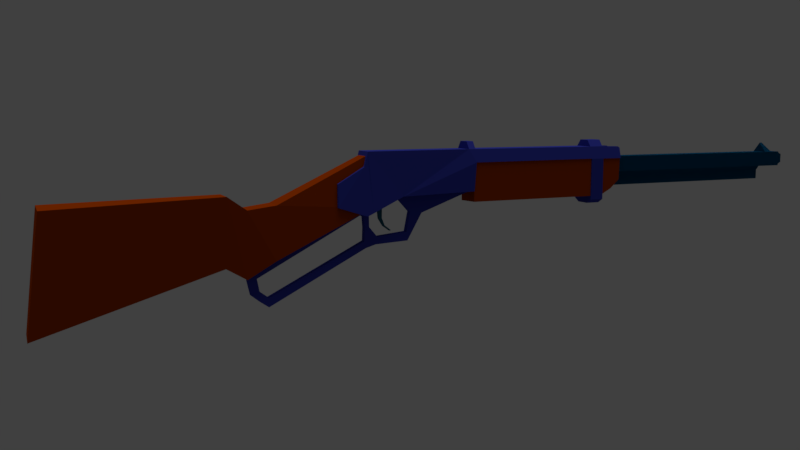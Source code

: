 # Source: bb-rifle.blend  (saved by Blender 2.77.0; exported with 4.5.12 LTS)
import bpy
from mathutils import Matrix  # noqa: F401  (used for matrix-valued properties, if any)

bpy.ops.wm.read_factory_settings(use_empty=True)
scene = bpy.context.scene
scene.name = 'Scene'

# ---- collections
col_collection_1 = bpy.data.collections.new('Collection 1'); scene.collection.children.link(col_collection_1)

# ---- materials (node trees are filled in below, after node groups)
mat_rifle_butt_000 = bpy.data.materials.new('rifle-butt.000')
mat_rifle_butt_000.alpha_threshold = 0.0
mat_rifle_butt_000.use_transparent_shadow = False
mat_rifle_butt_000.diffuse_color = (0.3424, 0.04058, 0.0, 1.0)
mat_rifle_butt_000.roughness = 0.5
mat_rifle_trigger_000 = bpy.data.materials.new('rifle-trigger.000')
mat_rifle_trigger_000.alpha_threshold = 0.0
mat_rifle_trigger_000.use_transparent_shadow = False
mat_rifle_trigger_000.diffuse_color = (0.0356, 0.04519, 0.3663, 1.0)
mat_rifle_trigger_000.roughness = 0.5
mat_grip_000 = bpy.data.materials.new('grip.000')
mat_grip_000.alpha_threshold = 0.0
mat_grip_000.use_transparent_shadow = False
mat_grip_000.diffuse_color = (0.3419, 0.04092, 0.0, 1.0)
mat_grip_000.roughness = 0.5
mat_rifle_barrel_000 = bpy.data.materials.new('rifle-barrel.000')
mat_rifle_barrel_000.alpha_threshold = 0.0
mat_rifle_barrel_000.use_transparent_shadow = False
mat_rifle_barrel_000.diffuse_color = (0.03606, 0.04536, 0.3672, 1.0)
mat_rifle_barrel_000.roughness = 0.5
mat_barrel_000 = bpy.data.materials.new('barrel.000')
mat_barrel_000.alpha_threshold = 0.0
mat_barrel_000.use_transparent_shadow = False
mat_barrel_000.diffuse_color = (0.00192, 0.1065, 0.2462, 1.0)
mat_barrel_000.roughness = 0.5
mat_trigger_001 = bpy.data.materials.new('trigger.001')
mat_trigger_001.alpha_threshold = 0.0
mat_trigger_001.use_transparent_shadow = False
mat_trigger_001.diffuse_color = (0.005507, 0.1036, 0.1626, 1.0)
mat_trigger_001.roughness = 0.5

# ---- material node trees

# ---- world
world_world = bpy.data.worlds.new('World'); scene.world = world_world
world_world.color = (0.05088, 0.05088, 0.05088)
world_world.use_sun_shadow = False
world_world.sun_shadow_jitter_overblur = 0.0
world_world.cycles.sampling_method = 'MANUAL'

# ---- cameras
cam_camera = bpy.data.cameras.new('Camera')
cam_camera.clip_end = 100.0
cam_camera.lens = 35.0
cam_camera.sensor_width = 32.0
cam_camera.sensor_height = 18.0
cam_camera.ortho_scale = 7.314
cam_camera.dof.focus_distance = 0.0
cam_camera.dof.aperture_fstop = 128.0

# ---- lights
light_hemi = bpy.data.lights.new('Hemi', 'SUN')
light_hemi.transmission_factor = 0.0
light_hemi.angle = 0.761
light_hemi.energy = 1.0
light_hemi.shadow_buffer_clip_start = 0.5
light_hemi.shadow_soft_size = 0.4
light_hemi.shadow_cascade_max_distance = 1000.0

# ---- meshes
me_rifle_butt_000 = bpy.data.meshes.new('rifle_butt.000')
me_rifle_butt_000.from_pydata([(-0.05434, 0.9662, 0.2315), (-0.05226, 1.076, 0.1687), (-0.02526, 1.764, 0.4905), (-0.03149, 1.228, 0.2548), (-0.01061, 0.01427, -0.0181), (-0.1457, 0.9662, 0.2315), (-0.1477, 1.076, 0.1687), (-0.1747, 1.764, 0.4905), (-0.1685, 1.228, 0.2548), (-0.1894, 0.01427, -0.0181), (-0.0333, 0.9768, 0.5835), (-0.03496, 1.08, 0.5127), (-0.05095, 1.746, 0.7578), (-0.03149, 1.235, 0.5299), (0.0266, 0.09116, 0.5685), (-0.1667, 0.9768, 0.5835), (-0.165, 1.08, 0.5127), (-0.1491, 1.746, 0.7578), (-0.1685, 1.235, 0.5299), (-0.2266, 0.09116, 0.5685), (-0.08664, 1.93, 0.5749), (-0.08664, 2.466, 0.5683), (-0.08667, 2.09, 0.4427), (-0.08664, 2.002, 0.2991), (-0.08664, 1.809, 0.2911), (-0.08664, 1.789, 0.5286), (-0.08664, 1.104, 0.07991), (-0.08664, 1.145, 0.04854), (-0.08664, 1.079, 0.1866), (-0.08664, 1.196, 0.01451), (-0.08664, 1.718, 0.4834), (-0.08664, 1.75, 0.2751), (-0.08664, 1.147, 0.09842), (-0.08664, 1.719, 0.4481), (-0.08664, 1.742, 0.3117), (-0.08664, 1.134, 0.1641), (-0.08664, 1.198, 0.06143), (-0.08664, 1.741, 0.4386), (-0.08664, 1.745, 0.3802), (-0.08664, 1.797, 0.4674), (-0.08674, 1.949, 0.5252), (-0.08664, 1.996, 0.346), (-0.08664, 1.819, 0.3304), (-0.08664, 2.019, 0.4517), (-0.08664, 1.77, 0.4569), (-0.08663, 1.771, 0.3843), (-0.1226, 1.93, 0.5749), (-0.1226, 2.466, 0.5683), (-0.1226, 2.09, 0.4427), (-0.1226, 2.002, 0.2991), (-0.1226, 1.809, 0.2911), (-0.1226, 1.789, 0.5286), (-0.1226, 1.104, 0.07991), (-0.1226, 1.145, 0.04854), (-0.1226, 1.079, 0.1866), (-0.1226, 1.196, 0.01451), (-0.1226, 1.718, 0.4834), (-0.1226, 1.75, 0.2751), (-0.1226, 1.147, 0.09842), (-0.1226, 1.719, 0.4481), (-0.1226, 1.742, 0.3117), (-0.1226, 1.134, 0.1641), (-0.1226, 1.198, 0.06143), (-0.1226, 1.741, 0.4386), (-0.1226, 1.745, 0.3802), (-0.1226, 1.797, 0.4674), (-0.1227, 1.949, 0.5252), (-0.1226, 1.996, 0.346), (-0.1226, 1.819, 0.3304), (-0.1226, 2.019, 0.4517), (-0.1226, 1.77, 0.4569), (-0.1226, 1.771, 0.3843), (-0.02103, 2.388, 0.7089), (-0.02116, 2.39, 0.4922), (-0.01912, 3.263, 0.7058), (-0.01926, 3.262, 0.4873), (-0.01895, 3.342, 0.7054), (-0.01906, 3.34, 0.5261), (-0.01882, 3.403, 0.705), (-0.01891, 3.398, 0.5748), (-0.1623, 2.388, 0.709), (-0.1647, 2.39, 0.4878), (-0.1604, 3.264, 0.7059), (-0.1628, 3.262, 0.483), (-0.1602, 3.342, 0.7055), (-0.1626, 3.341, 0.5218), (-0.1601, 3.403, 0.7051), (-0.1624, 3.399, 0.5704), (-0.03267, 1.745, 0.7782), (-0.01125, 1.767, 0.4644), (-0.05804, 3.19, 0.8059), (-0.01591, 2.389, 0.5492), (-0.02877, 1.724, 0.702), (-0.01134, 1.732, 0.4495), (-0.02447, 1.569, 0.6196), (-0.0121, 1.565, 0.5015), (-0.03227, 1.927, 0.7772), (-0.01688, 1.947, 0.5413), (-0.03124, 2.401, 0.7745), (-0.05982, 2.401, 0.815), (-0.05991, 2.36, 0.8152), (-0.03133, 2.36, 0.7752), (-0.02952, 3.19, 0.769), (-0.01408, 3.189, 0.701), (-0.01579, 2.402, 0.7037), (-0.02933, 3.277, 0.7685), (-0.01388, 3.277, 0.6991), (-0.01407, 3.193, 0.6995), (-0.05785, 3.278, 0.8054), (-0.01403, 3.276, 0.4668), (-0.01421, 3.192, 0.4672), (-0.02908, 3.394, 0.7652), (-0.01363, 3.394, 0.6984), (-0.02906, 3.407, 0.7582), (-0.0136, 3.407, 0.6984), (-0.1586, 1.745, 0.7782), (-0.197, 1.768, 0.4645), (-0.1268, 3.191, 0.8059), (-0.1728, 2.389, 0.5493), (-0.1567, 1.725, 0.702), (-0.1971, 1.733, 0.4496), (-0.1685, 1.569, 0.6196), (-0.1832, 1.565, 0.5016), (-0.1582, 1.927, 0.7772), (-0.1738, 1.947, 0.5414), (-0.1571, 2.401, 0.7746), (-0.1285, 2.401, 0.815), (-0.1286, 2.36, 0.8152), (-0.1572, 2.36, 0.7752), (-0.1554, 3.19, 0.7691), (-0.1709, 3.189, 0.701), (-0.1727, 2.402, 0.7038), (-0.1552, 3.278, 0.7686), (-0.1708, 3.278, 0.6992), (-0.1709, 3.193, 0.6996), (-0.1267, 3.278, 0.8054), (-0.1709, 3.276, 0.4669), (-0.1711, 3.192, 0.4673), (-0.155, 3.395, 0.7653), (-0.1705, 3.395, 0.6985), (-0.1549, 3.407, 0.7583), (-0.1705, 3.407, 0.6985), (-0.1339, 3.276, 0.4441), (-0.05125, 3.192, 0.4445), (-0.05107, 3.276, 0.4441), (-0.1341, 3.192, 0.4446), (-0.0398, 3.394, 0.6984), (-0.1443, 3.395, 0.6985), (-0.1446, 3.278, 0.6992), (-0.04006, 3.277, 0.6991), (-0.05034, 3.277, 0.7685), (-0.1342, 3.278, 0.7686), (-0.134, 3.395, 0.7652), (-0.05008, 3.395, 0.7652), (-0.04025, 3.189, 0.701), (-0.1448, 3.189, 0.701), (-0.1465, 2.402, 0.7038), (-0.04196, 2.402, 0.7037), (-0.0519, 1.565, 0.5002), (-0.1563, 1.565, 0.5003), (-0.05006, 3.407, 0.7582), (-0.1339, 3.407, 0.7583), (-0.1387, 3.407, 0.6984), (-0.04541, 3.407, 0.6984), (-0.04439, 1.767, 0.4644), (-0.1767, 1.768, 0.4645), (-0.1768, 1.733, 0.4496), (-0.04448, 1.732, 0.4495), (-0.06952, 3.19, 0.8059), (-0.1154, 3.191, 0.8059), (-0.1152, 3.278, 0.8054), (-0.06933, 3.278, 0.8054), (-0.05111, 1.724, 0.702), (-0.1403, 1.725, 0.702), (-0.1376, 1.745, 0.7782), (-0.05367, 1.745, 0.7782), (-0.1466, 2.389, 0.5493), (-0.04208, 2.389, 0.5493), (-0.04305, 1.947, 0.5413), (-0.1476, 1.947, 0.5414), (-0.1344, 3.19, 0.7691), (-0.05053, 3.19, 0.769), (-0.05064, 1.569, 0.6196), (-0.1552, 1.569, 0.6196), (-0.04024, 3.193, 0.6996), (-0.1448, 3.193, 0.6996), (-0.05034, 3.277, 0.7604), (-0.1342, 3.278, 0.7604), (-0.134, 3.395, 0.7571), (-0.05009, 3.394, 0.757), (-0.05035, 3.277, 0.7385), (-0.1342, 3.277, 0.7386), (-0.134, 3.395, 0.7353), (-0.0501, 3.394, 0.7352), (-0.04999, 3.407, 0.7339), (-0.134, 3.407, 0.734), (-0.05037, 3.277, 0.7053), (-0.1343, 3.277, 0.7054), (-0.134, 3.394, 0.7021), (-0.05012, 3.394, 0.702), (-0.04493, 3.407, 0.7007), (-0.1391, 3.407, 0.7008), (-0.02873, 1.75, 0.7019), (-0.1626, 1.751, 0.702), (-0.0121, 1.565, 0.5015), (-0.1961, 1.565, 0.5016), (-0.04935, 3.248, 0.7076), (-0.0494, 3.248, 0.6197), (-0.0571, 4.771, 0.689), (-0.05714, 4.77, 0.6215), (-0.04634, 4.633, 0.7), (-0.0465, 4.581, 0.6123), (-0.06818, 3.248, 0.595), (-0.06527, 4.581, 0.5877), (-0.04613, 4.753, 0.6113), (-0.04607, 4.753, 0.6993), (-0.1416, 4.648, 0.612), (-0.04639, 4.632, 0.612), (-0.1446, 3.248, 0.7077), (-0.1446, 3.248, 0.6197), (-0.1302, 4.771, 0.689), (-0.1302, 4.77, 0.6215), (-0.1415, 4.633, 0.7), (-0.1417, 4.581, 0.6123), (-0.1259, 3.248, 0.5951), (-0.123, 4.581, 0.5877), (-0.1413, 4.753, 0.6114), (-0.1413, 4.754, 0.6993), (-0.04636, 4.648, 0.6119), (-0.1416, 4.633, 0.6121), (-0.06821, 3.247, 0.5401), (-0.06531, 4.581, 0.5328), (-0.1259, 3.247, 0.5402), (-0.123, 4.581, 0.5328), (-0.06591, 4.8, 0.6295), (-0.06588, 4.8, 0.6807), (-0.1213, 4.8, 0.6295), (-0.1213, 4.8, 0.6807), (-0.09364, 4.771, 0.689), (-0.09368, 4.77, 0.6215), (-0.09367, 4.754, 0.6993), (-0.09395, 4.627, 0.7), (-0.0939, 4.633, 0.7565), (-0.09399, 4.633, 0.612), (-0.0941, 4.581, 0.6123), (-0.09412, 4.581, 0.5877), (-0.09702, 3.248, 0.5951), (-0.09695, 3.248, 0.7076), (-0.097, 3.248, 0.6197), (-0.09373, 4.753, 0.6114), (-0.09415, 4.581, 0.5328), (-0.09705, 3.247, 0.5402), (-0.09358, 4.8, 0.6807), (-0.09362, 4.8, 0.6295), (-0.1415, 4.649, 0.6999), (-0.09396, 4.648, 0.6119), (-0.09387, 4.649, 0.7574), (-0.0463, 4.648, 0.6999), (-0.09372, 4.732, 0.7017), (-0.04618, 4.731, 0.6115), (-0.09384, 4.7, 0.6116), (-0.1414, 4.731, 0.6115), (-0.1413, 4.732, 0.6995), (-0.04612, 4.732, 0.6994), (-0.04935, 3.248, 0.7076), (-0.0494, 3.248, 0.6197), (-0.0571, 4.771, 0.689), (-0.05714, 4.77, 0.6215), (-0.04634, 4.633, 0.7), (-0.0465, 4.581, 0.6123), (-0.06818, 3.248, 0.595), (-0.06527, 4.581, 0.5877), (-0.04613, 4.753, 0.6113), (-0.04607, 4.753, 0.6993), (-0.1416, 4.648, 0.612), (-0.04639, 4.632, 0.612), (-0.1446, 3.248, 0.7077), (-0.1446, 3.248, 0.6197), (-0.1302, 4.771, 0.689), (-0.1302, 4.77, 0.6215), (-0.1415, 4.633, 0.7), (-0.1417, 4.581, 0.6123), (-0.1259, 3.248, 0.5951), (-0.123, 4.581, 0.5877), (-0.1413, 4.753, 0.6114), (-0.1413, 4.754, 0.6993), (-0.04636, 4.648, 0.6119), (-0.1416, 4.633, 0.6121), (-0.06821, 3.247, 0.5401), (-0.06531, 4.581, 0.5328), (-0.1259, 3.247, 0.5402), (-0.123, 4.581, 0.5328), (-0.06591, 4.8, 0.6295), (-0.06588, 4.8, 0.6807), (-0.1213, 4.8, 0.6295), (-0.1213, 4.8, 0.6807), (-0.09364, 4.771, 0.689), (-0.09368, 4.77, 0.6215), (-0.09367, 4.754, 0.6993), (-0.09395, 4.627, 0.7), (-0.0939, 4.633, 0.7565), (-0.09399, 4.633, 0.612), (-0.0941, 4.581, 0.6123), (-0.09412, 4.581, 0.5877), (-0.09702, 3.248, 0.5951), (-0.09695, 3.248, 0.7076), (-0.097, 3.248, 0.6197), (-0.09373, 4.753, 0.6114), (-0.09415, 4.581, 0.5328), (-0.09705, 3.247, 0.5402), (-0.09358, 4.8, 0.6807), (-0.09362, 4.8, 0.6295), (-0.1415, 4.649, 0.6999), (-0.09396, 4.648, 0.6119), (-0.09387, 4.649, 0.7574), (-0.0463, 4.648, 0.6999), (-0.09372, 4.732, 0.7017), (-0.04618, 4.731, 0.6115), (-0.09384, 4.7, 0.6116), (-0.1414, 4.731, 0.6115), (-0.1413, 4.732, 0.6995), (-0.04612, 4.732, 0.6994), (-0.09349, 1.856, 0.3844), (-0.09341, 1.896, 0.357), (-0.09346, 1.866, 0.3878), (-0.0934, 1.904, 0.3594), (-0.09352, 1.83, 0.4249), (-0.09347, 1.85, 0.4265), (-0.0935, 1.822, 0.4931), (-0.09342, 1.852, 0.4999), (-0.1061, 1.856, 0.3844), (-0.1061, 1.896, 0.357), (-0.1061, 1.866, 0.3878), (-0.106, 1.904, 0.3595), (-0.1062, 1.83, 0.4249), (-0.1061, 1.85, 0.4265), (-0.1061, 1.822, 0.4931), (-0.1061, 1.852, 0.4999)], [], [(19, 15, 5, 9), (10, 0, 1, 11), (13, 3, 2, 12), (11, 1, 3, 13), (15, 16, 6, 5), (18, 17, 7, 8), (16, 18, 8, 6), (0, 5, 6, 1), (14, 4, 0, 10), (14, 10, 15, 19), (3, 8, 7, 2), (9, 4, 14, 19), (1, 6, 8, 3), (2, 7, 17, 12), (11, 16, 15, 10), (12, 17, 18, 13), (0, 4, 9, 5), (13, 18, 16, 11), (20, 40, 43, 22, 21), (48, 49, 67, 69), (23, 41, 42, 24), (62, 60, 57, 55), (25, 51, 56, 30), (55, 57, 31, 29), (58, 52, 54, 61), (29, 36, 32, 27), (51, 65, 70, 71, 64, 63, 59, 56), (28, 30, 56, 54), (20, 46, 51, 25), (66, 65, 51, 46), (46, 47, 48, 69, 66), (23, 49, 48, 22), (49, 50, 68, 67), (62, 36, 34, 60), (55, 53, 58, 62), (29, 31, 34, 36), (33, 35, 61, 59), (40, 39, 65, 66), (31, 57, 50, 24), (42, 68, 71, 45), (21, 47, 46, 20), (43, 69, 67, 41), (37, 63, 64, 38), (22, 48, 47, 21), (40, 66, 69, 43), (38, 64, 60, 34), (33, 59, 63, 37), (36, 62, 58, 32), (26, 52, 53, 27), (61, 54, 56, 59), (44, 70, 65, 39), (24, 50, 49, 23), (45, 71, 70, 44), (41, 67, 68, 42), (27, 53, 55, 29), (43, 41, 23, 22), (24, 42, 45, 38, 34, 31), (45, 44, 39, 25, 30, 33, 37, 38), (71, 68, 50, 57, 60, 64), (40, 20, 25, 39), (32, 58, 61, 35), (26, 32, 35, 28), (28, 35, 33, 30), (26, 27, 32), (52, 58, 53), (26, 28, 54, 52), (72, 73, 75, 74), (74, 75, 77, 76), (76, 77, 79, 78), (86, 78, 79, 87), (74, 76, 84, 82), (83, 75, 73, 81), (80, 82, 83, 81), (82, 84, 85, 83), (84, 86, 87, 85), (77, 75, 83, 85), (79, 77, 85, 87), (72, 74, 82, 80), (76, 78, 86, 84), (80, 81, 73, 72), (89, 202, 92, 93), (122, 121, 119, 120), (118, 124, 123, 128, 125, 131), (115, 123, 124, 116, 203), (102, 105, 108, 90), (103, 107, 106, 105, 102), (106, 107, 110, 109), (105, 106, 112, 111), (111, 112, 114, 113), (116, 120, 119, 203), (93, 95, 158, 167), (97, 89, 164, 178), (129, 117, 135, 132), (130, 129, 132, 133, 134), (133, 136, 137, 134), (132, 138, 139, 133), (138, 140, 141, 139), (148, 133, 139, 147), (152, 138, 132, 151), (156, 131, 130, 155), (166, 120, 116, 165), (170, 135, 117, 169), (147, 139, 141, 162), (174, 115, 119, 173), (176, 118, 131, 156), (164, 165, 179, 178), (161, 140, 138, 152), (158, 159, 166, 167), (165, 116, 124, 179), (172, 173, 183, 182), (155, 130, 134, 185), (182, 183, 159, 158), (151, 132, 135, 170), (169, 117, 129, 180), (94, 92, 172, 182), (107, 184, 185, 134, 137, 145, 143, 110), (109, 144, 142, 136, 133, 148, 149, 106), (179, 124, 118, 176), (110, 143, 144, 109), (145, 137, 136, 142), (144, 143, 145, 142), (97, 178, 177, 91), (178, 179, 176, 177), (101, 100, 127, 128), (96, 123, 115, 174, 175, 88), (91, 104, 98, 101, 96, 97), (120, 166, 159, 122), (100, 99, 126, 127), (173, 119, 121, 183), (99, 98, 125, 126), (90, 168, 181, 102), (168, 169, 180, 181), (105, 150, 171, 108), (150, 151, 170, 171), (122, 159, 183, 121), (103, 154, 184, 107), (154, 155, 185, 184), (98, 102, 181, 180, 129, 125), (113, 160, 153, 111), (91, 177, 157, 104), (177, 176, 156, 157), (88, 175, 172, 92), (175, 174, 173, 172), (112, 146, 163, 114), (146, 147, 162, 163), (96, 101, 128, 123), (108, 171, 168, 90), (171, 170, 169, 168), (93, 167, 164, 89), (167, 166, 165, 164), (195, 162, 141, 140, 161), (104, 157, 154, 103), (157, 156, 155, 154), (111, 153, 150, 105), (106, 149, 146, 112), (149, 148, 147, 146), (151, 187, 188, 152), (153, 189, 186, 150), (150, 186, 187, 151), (187, 191, 192, 188), (189, 193, 190, 186), (186, 190, 191, 187), (153, 160, 189), (161, 152, 188), (192, 195, 161, 188), (193, 189, 160, 194), (194, 200, 199, 193), (193, 199, 196, 190), (192, 198, 201, 195), (191, 197, 198, 192), (190, 196, 197, 191), (194, 163, 200), (162, 195, 201), (128, 127, 126, 125), (98, 99, 100, 101), (104, 103, 102, 98), (125, 129, 130, 131), (202, 88, 92), (95, 93, 92, 94), (119, 115, 203), (96, 88, 202, 89, 97), (95, 94, 182, 158), (113, 114, 163, 194, 160), (215, 214, 209, 208), (206, 207, 211, 210), (211, 207, 212, 213), (263, 259, 214, 215), (210, 211, 217), (227, 220, 221, 226), (218, 222, 223, 219), (223, 225, 224, 219), (262, 227, 226, 261), (222, 229, 223), (239, 253, 234, 209), (238, 220, 227, 240), (242, 222, 241), (244, 223, 229, 243), (212, 230, 231, 213), (241, 222, 218, 247), (245, 225, 223, 244), (247, 218, 219, 248), (248, 219, 224, 246), (249, 226, 221, 239), (260, 261, 226, 249), (251, 232, 233, 250), (246, 251, 230, 212), (225, 233, 232, 224), (245, 250, 233, 225), (253, 236, 237, 252), (220, 237, 236, 221), (238, 252, 237, 220), (209, 234, 235, 208), (208, 235, 252, 238), (234, 253, 252, 235), (213, 231, 250, 245), (224, 232, 251, 246), (230, 251, 250, 231), (259, 260, 249, 214), (214, 249, 239, 209), (207, 248, 246, 212), (206, 247, 248, 207), (213, 245, 244, 211), (210, 241, 247, 206), (211, 244, 243, 217), (210, 242, 241), (208, 238, 240, 215), (221, 236, 253, 239), (263, 215, 240, 258), (262, 258, 240, 227), (222, 242, 256, 254), (210, 257, 256, 242), (217, 243, 255, 228), (243, 229, 216, 255), (222, 254, 216, 229), (210, 217, 228, 257), (254, 256, 258), (257, 258, 256), (228, 255, 260, 259), (255, 216, 261, 260), (254, 262, 261, 216), (257, 228, 259, 263), (258, 262, 254), (258, 257, 263), (273, 266, 267, 272), (264, 268, 269, 265), (269, 271, 270, 265), (321, 273, 272, 317), (268, 275, 269), (285, 284, 279, 278), (276, 277, 281, 280), (281, 277, 282, 283), (320, 319, 284, 285), (280, 281, 287), (297, 267, 292, 311), (296, 298, 285, 278), (300, 299, 280), (302, 301, 287, 281), (270, 271, 289, 288), (299, 305, 276, 280), (303, 302, 281, 283), (305, 306, 277, 276), (306, 304, 282, 277), (307, 297, 279, 284), (318, 307, 284, 319), (309, 308, 291, 290), (304, 270, 288, 309), (283, 282, 290, 291), (303, 283, 291, 308), (311, 310, 295, 294), (278, 279, 294, 295), (296, 278, 295, 310), (267, 266, 293, 292), (266, 296, 310, 293), (292, 293, 310, 311), (271, 303, 308, 289), (282, 304, 309, 290), (288, 289, 308, 309), (317, 272, 307, 318), (272, 267, 297, 307), (265, 270, 304, 306), (264, 265, 306, 305), (271, 269, 302, 303), (268, 264, 305, 299), (269, 275, 301, 302), (268, 299, 300), (266, 273, 298, 296), (279, 297, 311, 294), (321, 316, 298, 273), (320, 285, 298, 316), (280, 312, 314, 300), (268, 300, 314, 315), (275, 286, 313, 301), (301, 313, 274, 287), (280, 287, 274, 312), (268, 315, 286, 275), (312, 316, 314), (315, 314, 316), (286, 317, 318, 313), (313, 318, 319, 274), (312, 274, 319, 320), (315, 321, 317, 286), (316, 312, 320), (316, 321, 315), (322, 324, 325, 323), (322, 326, 327, 324), (326, 328, 329, 327), (330, 331, 333, 332), (330, 332, 335, 334), (334, 335, 337, 336), (323, 325, 333, 331), (328, 326, 334, 336), (329, 328, 336, 337), (324, 327, 335, 332), (325, 324, 332, 333), (322, 323, 331, 330), (327, 329, 337, 335), (326, 322, 330, 334)])
me_rifle_butt_000.polygons.foreach_set('material_index', [0, 0, 0, 0, 0, 0, 0, 0, 0, 0, 0, 0, 0, 0, 0, 0, 0, 0, 1, 1, 1, 1, 1, 1, 1, 1, 1, 1, 1, 1, 1, 1, 1, 1, 1, 1, 1, 1, 1, 1, 1, 1, 1, 1, 1, 1, 1, 1, 1, 1, 1, 1, 1, 1, 1, 1, 1, 1, 1, 1, 1, 1, 1, 1, 1, 1, 2, 2, 2, 2, 2, 2, 2, 2, 2, 2, 2, 2, 2, 2, 3, 3, 3, 3, 3, 3, 3, 3, 3, 3, 3, 3, 3, 3, 3, 3, 3, 3, 3, 3, 3, 3, 3, 3, 3, 3, 3, 3, 3, 3, 3, 3, 3, 3, 3, 3, 3, 3, 3, 3, 3, 3, 3, 3, 3, 3, 3, 3, 3, 3, 3, 3, 3, 3, 3, 3, 3, 3, 3, 3, 3, 3, 3, 3, 3, 3, 3, 3, 3, 3, 3, 3, 3, 3, 3, 3, 3, 3, 3, 3, 3, 3, 3, 3, 3, 3, 3, 3, 3, 3, 3, 3, 3, 3, 3, 3, 3, 3, 3, 3, 3, 3, 3, 4, 4, 4, 4, 4, 4, 4, 4, 4, 4, 4, 4, 4, 4, 4, 4, 4, 4, 4, 4, 4, 4, 4, 4, 4, 4, 4, 4, 4, 4, 4, 4, 4, 4, 4, 4, 4, 4, 4, 4, 4, 4, 4, 4, 4, 4, 4, 4, 4, 4, 4, 4, 4, 4, 4, 4, 4, 4, 4, 4, 4, 4, 4, 4, 4, 4, 4, 4, 4, 4, 4, 4, 4, 4, 4, 4, 4, 4, 4, 4, 4, 4, 4, 4, 4, 4, 4, 4, 4, 4, 4, 4, 4, 4, 4, 4, 4, 4, 4, 4, 4, 4, 4, 4, 4, 4, 4, 4, 4, 4, 4, 4, 4, 4, 4, 4, 4, 4, 4, 4, 5, 5, 5, 5, 5, 5, 5, 5, 5, 5, 5, 5, 5, 5])
_uv = me_rifle_butt_000.uv_layers.new(name='UVMap')
_uv.uv.foreach_set('vector', [0.2458, 0.5, 1.008, 0.5, 1.008, 0.003226, 0.2458, 0.003226, 1.008, 0.5, 1.008, 0.003226, 1.008, 0.003226, 1.008, 0.5, 1.008, 0.5, 1.008, 0.003226, 1.008, 0.003226, 1.008, 0.5, 1.008, 0.5, 1.008, 0.003226, 1.008, 0.003226, 1.008, 0.5, 1.008, 0.5, 1.008, 0.5, 1.008, 0.003226, 1.008, 0.003226, 1.008, 0.5, 1.008, 0.5, 1.008, 0.003226, 1.008, 0.003226, 1.008, 0.5, 1.008, 0.5, 1.008, 0.003226, 1.008, 0.003226, 1.008, 0.003226, 1.008, 0.003226, 1.008, 0.003226, 1.008, 0.003226, 0.2458, 0.5, 0.2458, 0.003226, 1.008, 0.003226, 1.008, 0.5, 0.2458, 0.5, 1.008, 0.5, 1.008, 0.5, 0.2458, 0.5, 1.008, 0.003226, 1.008, 0.003226, 1.008, 0.003226, 1.008, 0.003226, 0.2458, 0.003226, 0.2458, 0.003226, 0.2458, 0.5, 0.2458, 0.5, 1.008, 0.003226, 1.008, 0.003226, 1.008, 0.003226, 1.008, 0.003226, 1.008, 0.003226, 1.008, 0.003226, 1.008, 0.5, 1.008, 0.5, 1.008, 0.5, 1.008, 0.5, 1.008, 0.5, 1.008, 0.5, 1.008, 0.5, 1.008, 0.5, 1.008, 0.5, 1.008, 0.5, 1.008, 0.003226, 0.2458, 0.003226, 0.2458, 0.003226, 1.008, 0.003226, 1.008, 0.5, 1.008, 0.5, 1.008, 0.5, 1.008, 0.5, -0.008364, 0.9968, -0.008364, 0.9624, 0.1746, 0.4241, 1.008, 0.003226, 1.008, 0.9968, 1.008, 0.003226, -0.008364, 0.003226, -0.008364, 0.2104, 0.1746, 0.4241, -0.008364, 0.003226, -0.008364, 0.2104, -0.008364, 0.1781, -0.008364, 0.003226, -0.008364, 0.3024, -0.008364, 0.2542, -0.008364, 0.003226, -0.008364, 0.003226, -0.008364, 0.9968, -0.008364, 0.9968, -0.008364, 0.9968, -0.008364, 0.9968, -0.008364, 0.003226, -0.008364, 0.003226, -0.008364, 0.003226, -0.008364, 0.003226, -0.008364, 0.378, -0.008364, 0.003226, -0.008364, 0.9968, -0.008364, 0.8028, -0.008364, 0.003226, -0.008364, 0.3024, -0.008364, 0.378, -0.008364, 0.003226, -0.008364, 0.9968, -0.008364, 0.9537, -0.008364, 0.8378, -0.008364, 0.5016, -0.008364, 0.4195, -0.008364, 0.9574, -0.008364, 0.9575, -0.008364, 0.9968, -0.008364, 0.9968, -0.008364, 0.9968, -0.008364, 0.9968, -0.008364, 0.9968, -0.008364, 0.9968, -0.008364, 0.9968, -0.008364, 0.9968, -0.008364, 0.9968, -0.008364, 0.9624, -0.008364, 0.9537, -0.008364, 0.9968, -0.008364, 0.9968, -0.008364, 0.9968, 1.008, 0.9968, 1.008, 0.003226, 0.1746, 0.4241, -0.008364, 0.9624, -0.008364, 0.003226, -0.008364, 0.003226, 1.008, 0.003226, 1.008, 0.003226, -0.008364, 0.003226, -0.008364, 0.003226, -0.008364, 0.1781, -0.008364, 0.2104, -0.008364, 0.3024, -0.008364, 0.3024, -0.008364, 0.2542, -0.008364, 0.2542, -0.008364, 0.003226, -0.008364, 0.003226, -0.008364, 0.378, -0.008364, 0.3024, -0.008364, 0.003226, -0.008364, 0.003226, -0.008364, 0.2542, -0.008364, 0.3024, -0.008364, 0.9575, -0.008364, 0.8028, -0.008364, 0.8028, -0.008364, 0.9575, -0.008364, 0.9624, -0.008364, 0.9537, -0.008364, 0.9537, -0.008364, 0.9624, -0.008364, 0.003226, -0.008364, 0.003226, -0.008364, 0.003226, -0.008364, 0.003226, -0.008364, 0.1781, -0.008364, 0.1781, -0.008364, 0.5016, -0.008364, 0.5016, 1.008, 0.9968, 1.008, 0.9968, -0.008364, 0.9968, -0.008364, 0.9968, 0.1746, 0.4241, 0.1746, 0.4241, -0.008364, 0.2104, -0.008364, 0.2104, -0.008364, 0.9574, -0.008364, 0.9574, -0.008364, 0.4195, -0.008364, 0.4195, 1.008, 0.003226, 1.008, 0.003226, 1.008, 0.9968, 1.008, 0.9968, -0.008364, 0.9624, -0.008364, 0.9624, 0.1746, 0.4241, 0.1746, 0.4241, -0.008364, 0.4195, -0.008364, 0.4195, -0.008364, 0.2542, -0.008364, 0.2542, -0.008364, 0.9575, -0.008364, 0.9575, -0.008364, 0.9574, -0.008364, 0.9574, -0.008364, 0.3024, -0.008364, 0.3024, -0.008364, 0.378, -0.008364, 0.378, -0.008364, 0.003226, -0.008364, 0.003226, -0.008364, 0.003226, -0.008364, 0.003226, -0.008364, 0.8028, -0.008364, 0.9968, -0.008364, 0.9968, -0.008364, 0.9575, -0.008364, 0.8378, -0.008364, 0.8378, -0.008364, 0.9537, -0.008364, 0.9537, -0.008364, 0.003226, -0.008364, 0.003226, -0.008364, 0.003226, -0.008364, 0.003226, -0.008364, 0.5016, -0.008364, 0.5016, -0.008364, 0.8378, -0.008364, 0.8378, -0.008364, 0.2104, -0.008364, 0.2104, -0.008364, 0.1781, -0.008364, 0.1781, -0.008364, 0.003226, -0.008364, 0.003226, -0.008364, 0.003226, -0.008364, 0.003226, 0.1746, 0.4241, -0.008364, 0.2104, -0.008364, 0.003226, 1.008, 0.003226, -0.008364, 0.003226, -0.008364, 0.1781, -0.008364, 0.5016, -0.008364, 0.4195, -0.008364, 0.2542, -0.008364, 0.003226, -0.008364, 0.5016, -0.008364, 0.8378, -0.008364, 0.9537, -0.008364, 0.9968, -0.008364, 0.9968, -0.008364, 0.9575, -0.008364, 0.9574, -0.008364, 0.4195, -0.008364, 0.5016, -0.008364, 0.1781, -0.008364, 0.003226, -0.008364, 0.003226, -0.008364, 0.2542, -0.008364, 0.4195, -0.008364, 0.9624, -0.008364, 0.9968, -0.008364, 0.9968, -0.008364, 0.9537, -0.008364, 0.378, -0.008364, 0.378, -0.008364, 0.8028, -0.008364, 0.8028, -0.008364, 0.003226, -0.008364, 0.378, -0.008364, 0.8028, -0.008364, 0.9968, -0.008364, 0.9968, -0.008364, 0.8028, -0.008364, 0.9575, -0.008364, 0.9968, -0.008364, 0.003226, -0.008364, 0.003226, -0.008364, 0.378, -0.008364, 0.003226, -0.008364, 0.378, -0.008364, 0.003226, -0.008364, 0.003226, -0.008364, 0.9968, -0.008364, 0.9968, -0.008364, 0.003226, -0.008364, 0.9968, -0.008364, 0.003226, 1.008, 0.003226, 1.008, 0.9968, 1.008, 0.9968, 1.008, 0.003226, 1.008, 0.003226, 1.008, 0.9968, 1.008, 0.9968, 1.008, 0.003226, 1.008, 0.003226, 1.008, 0.9968, 1.008, 0.9968, 1.008, 0.9968, 1.008, 0.003226, 1.008, 0.003226, 1.008, 0.9968, 1.008, 0.9968, 1.008, 0.9968, 1.008, 0.9968, 1.008, 0.003226, 1.008, 0.003226, -0.008364, 0.003226, -0.008364, 0.003226, -0.008364, 0.9968, 1.008, 0.9968, 1.008, 0.003226, -0.008364, 0.003226, 1.008, 0.9968, 1.008, 0.9968, 1.008, 0.003226, 1.008, 0.003226, 1.008, 0.9968, 1.008, 0.9968, 1.008, 0.003226, 1.008, 0.003226, 1.008, 0.003226, 1.008, 0.003226, 1.008, 0.003226, 1.008, 0.003226, 1.008, 0.003226, 1.008, 0.003226, 1.008, 0.003226, 1.008, 0.003226, -0.008364, 0.9968, 1.008, 0.9968, 1.008, 0.9968, -0.008364, 0.9968, 1.008, 0.9968, 1.008, 0.9968, 1.008, 0.9968, 1.008, 0.9968, -0.008364, 0.9968, -0.008364, 0.003226, -0.008364, 0.003226, -0.008364, 0.9968, -0.008364, 0.003226, -0.008364, 0.742, -0.008364, 0.9968, -0.008364, 0.003226, -0.008364, 0.003226, -0.008364, 0.9968, -0.008364, 0.9968, -0.008364, 0.003226, 1.008, 0.003226, 0.5, 0.003226, 0.5, 0.9968, 0.5317, 0.9968, 0.7541, 0.9968, 1.008, 0.003226, -0.008364, 0.9968, 0.5, 0.9968, 0.5, 0.003226, -0.008364, 0.003226, -0.008364, 0.7421, 1.008, 0.9968, 1.008, 0.9968, 1.008, 0.9968, 1.008, 0.9968, 1.008, 0.003226, 1.008, 0.003226, 1.008, 0.003226, 1.008, 0.9968, 1.008, 0.9968, 1.008, 0.003226, 1.008, 0.003226, 1.008, 0.003226, 1.008, 0.003226, 1.008, 0.9968, 1.008, 0.003226, 1.008, 0.003226, 1.008, 0.9968, 1.008, 0.9968, 1.008, 0.003226, 1.008, 0.003226, 1.008, 0.9968, -0.008364, 0.003226, -0.008364, 0.003226, -0.008364, 0.9968, -0.008364, 0.7421, -0.008364, 0.003226, -0.008364, 0.003226, -0.008364, 0.003226, -0.008364, 0.003226, 0.5, 0.003226, -0.008364, 0.003226, -0.008364, 0.003226, 0.5, 0.003226, 1.008, 0.9968, 1.008, 0.9968, 1.008, 0.9968, 1.008, 0.9968, 1.008, 0.003226, 1.008, 0.9968, 1.008, 0.9968, 1.008, 0.003226, 1.008, 0.003226, 1.008, 0.003226, 1.008, 0.003226, 1.008, 0.003226, 1.008, 0.003226, 1.008, 0.9968, 1.008, 0.9968, 1.008, 0.003226, 1.008, 0.003226, 1.008, 0.9968, 1.008, 0.9968, 1.008, 0.003226, 1.008, 0.003226, 1.008, 0.003226, 1.008, 0.003226, 1.008, 0.003226, 1.008, 0.003226, 1.008, 0.9968, 1.008, 0.9968, 1.008, 0.9968, 1.008, 0.9968, 1.008, 0.003226, 1.008, 0.003226, 1.008, 0.003226, 1.008, 0.003226, -0.008364, 0.003226, -0.008364, 0.003226, -0.008364, 0.003226, -0.008364, 0.003226, 1.008, 0.9968, 1.008, 0.9968, 1.008, 0.9968, 1.008, 0.9968, 1.008, 0.003226, 1.008, 0.003226, 1.008, 0.003226, 1.008, 0.003226, -0.008364, 0.9968, -0.008364, 0.9968, -0.008364, 0.9968, -0.008364, 0.9968, 1.008, 0.003226, 1.008, 0.003226, 1.008, 0.003226, 1.008, 0.003226, -0.008364, 0.003226, -0.008364, 0.003226, 0.5, 0.003226, 0.5, 0.003226, 1.008, 0.9968, 1.008, 0.9968, 1.008, 0.9968, 1.008, 0.9968, -0.008364, 0.003226, -0.008364, 0.003226, -0.008364, 0.003226, -0.008364, 0.003226, -0.008364, 0.003226, -0.008364, 0.003226, 0.5, 0.003226, 0.5, 0.003226, -0.008364, 0.9968, -0.008364, 0.9968, -0.008364, 0.9968, -0.008364, 0.9968, 1.008, 0.003226, 1.008, 0.003226, 1.008, 0.003226, 1.008, 0.003226, -0.008364, 0.9968, -0.008364, 0.9968, -0.008364, 0.003226, -0.008364, 0.003226, 1.008, 0.9968, 1.008, 0.9968, 1.008, 0.9968, 1.008, 0.9968, 1.008, 0.9968, 1.008, 0.9968, 1.008, 0.9968, 1.008, 0.9968, -0.008364, 0.9968, -0.008364, 0.9968, -0.008364, 0.9968, -0.008364, 0.9968, 1.008, 0.003226, 1.008, 0.003226, 1.008, 0.003226, 1.008, 0.003226, 1.008, 0.003226, 1.008, 0.003226, 1.008, 0.003226, 1.008, 0.003226, 1.008, 0.003226, 1.008, 0.003226, 1.008, 0.003226, 1.008, 0.003226, 1.008, 0.003226, 1.008, 0.003226, 1.008, 0.003226, 1.008, 0.003226, 0.5, 0.003226, 0.5, 0.003226, 1.008, 0.003226, 1.008, 0.003226, 1.008, 0.003226, 1.008, 0.003226, 1.008, 0.003226, 1.008, 0.003226, 1.008, 0.003226, 1.008, 0.003226, 1.008, 0.003226, 1.008, 0.003226, 1.008, 0.003226, 1.008, 0.003226, 1.008, 0.003226, 1.008, 0.003226, 0.5, 0.003226, 0.5, 0.003226, 1.008, 0.003226, 1.008, 0.003226, 0.5, 0.003226, 0.5, 0.003226, 1.008, 0.003226, 1.008, 0.003226, 0.5317, 0.9968, 0.5635, 0.9968, 0.5635, 0.9968, 0.5317, 0.9968, 0.5, 0.9968, 0.5, 0.9968, -0.008364, 0.9968, -0.008364, 0.9968, -0.008364, 0.9968, -0.008364, 0.9968, 1.008, 0.003226, 1.008, 0.003226, 0.7541, 0.9968, 0.5317, 0.9968, 0.5, 0.9968, 0.5, 0.003226, -0.008364, 0.003226, -0.008364, 0.003226, -0.008364, 0.003226, -0.008364, 0.003226, 0.5635, 0.9968, 0.627, 0.9968, 0.627, 0.9968, 0.5635, 0.9968, -0.008364, 0.9968, -0.008364, 0.9968, -0.008364, 0.9968, -0.008364, 0.9968, 0.627, 0.9968, 0.7541, 0.9968, 0.7541, 0.9968, 0.627, 0.9968, 1.008, 0.9968, 1.008, 0.9968, 1.008, 0.9968, 1.008, 0.9968, 1.008, 0.9968, 1.008, 0.9968, 1.008, 0.9968, 1.008, 0.9968, 1.008, 0.9968, 1.008, 0.9968, 1.008, 0.9968, 1.008, 0.9968, 1.008, 0.9968, 1.008, 0.9968, 1.008, 0.9968, 1.008, 0.9968, -0.008364, 0.003226, -0.008364, 0.003226, -0.008364, 0.9968, -0.008364, 0.9968, 1.008, 0.003226, 1.008, 0.003226, 1.008, 0.003226, 1.008, 0.003226, 1.008, 0.003226, 1.008, 0.003226, 1.008, 0.003226, 1.008, 0.003226, 0.7541, 0.9968, 1.008, 0.9968, 1.008, 0.9968, 1.008, 0.9968, 1.008, 0.9968, 0.7541, 0.9968, 1.008, 0.9968, 1.008, 0.9968, 1.008, 0.9968, 1.008, 0.9968, 1.008, 0.003226, 1.008, 0.003226, 1.008, 0.003226, 1.008, 0.003226, 1.008, 0.003226, 1.008, 0.003226, 1.008, 0.003226, 1.008, 0.003226, -0.008364, 0.9968, -0.008364, 0.9968, -0.008364, 0.9968, -0.008364, 0.9968, -0.008364, 0.9968, -0.008364, 0.9968, -0.008364, 0.9968, -0.008364, 0.9968, 1.008, 0.003226, 1.008, 0.003226, 1.008, 0.003226, 1.008, 0.003226, 1.008, 0.003226, 1.008, 0.003226, 1.008, 0.003226, 1.008, 0.003226, 0.5, 0.9968, 0.5317, 0.9968, 0.5317, 0.9968, 0.5, 0.9968, 1.008, 0.9968, 1.008, 0.9968, 1.008, 0.9968, 1.008, 0.9968, 1.008, 0.9968, 1.008, 0.9968, 1.008, 0.9968, 1.008, 0.9968, -0.008364, 0.003226, -0.008364, 0.003226, -0.008364, 0.003226, -0.008364, 0.003226, -0.008364, 0.003226, -0.008364, 0.003226, -0.008364, 0.003226, -0.008364, 0.003226, 1.008, 0.5, 1.008, 0.003226, 1.008, 0.003226, 1.008, 0.9968, 1.008, 0.9968, 1.008, 0.003226, 1.008, 0.003226, 1.008, 0.003226, 1.008, 0.003226, 1.008, 0.003226, 1.008, 0.003226, 1.008, 0.003226, 1.008, 0.003226, 1.008, 0.9968, 1.008, 0.9968, 1.008, 0.9968, 1.008, 0.9968, 1.008, 0.003226, 1.008, 0.003226, 1.008, 0.003226, 1.008, 0.003226, 1.008, 0.003226, 1.008, 0.003226, 1.008, 0.003226, 1.008, 0.003226, 1.008, 0.9968, 1.008, 0.9968, 1.008, 0.9968, 1.008, 0.9968, 1.008, 0.9968, 1.008, 0.9968, 1.008, 0.9968, 1.008, 0.9968, 1.008, 0.9968, 1.008, 0.9968, 1.008, 0.9968, 1.008, 0.9968, 1.008, 0.9968, 1.008, 0.9968, 1.008, 0.9968, 1.008, 0.9968, 1.008, 0.9968, 1.008, 0.9968, 1.008, 0.9968, 1.008, 0.9968, 1.008, 0.9968, 1.008, 0.9968, 1.008, 0.9968, 1.008, 0.9968, 1.008, 0.9968, 1.008, 0.9968, 1.008, 0.9968, 1.008, 0.9968, 1.008, 0.9968, 1.008, 0.9968, 1.008, 0.9968, 1.008, 0.5, 1.008, 0.9968, 1.008, 0.9968, 1.008, 0.9968, 1.008, 0.9968, 1.008, 0.9968, 1.008, 0.5, 1.008, 0.5, 1.008, 0.5, 1.008, 0.9968, 1.008, 0.9968, 1.008, 0.9968, 1.008, 0.9968, 1.008, 0.9968, 1.008, 0.9968, 1.008, 0.9968, 1.008, 0.9968, 1.008, 0.5, 1.008, 0.5, 1.008, 0.9968, 1.008, 0.9968, 1.008, 0.9968, 1.008, 0.9968, 1.008, 0.9968, 1.008, 0.9968, 1.008, 0.9968, 1.008, 0.9968, 1.008, 0.5, 1.008, 0.003226, 1.008, 0.5, 1.008, 0.003226, 1.008, 0.5, 1.008, 0.5, 0.5317, 0.9968, 0.5635, 0.9968, 0.627, 0.9968, 0.7541, 0.9968, 0.7541, 0.9968, 0.627, 0.9968, 0.5635, 0.9968, 0.5317, 0.9968, 1.008, 0.003226, 1.008, 0.003226, 1.008, 0.9968, 0.7541, 0.9968, 0.7541, 0.9968, 1.008, 0.9968, 1.008, 0.003226, 1.008, 0.003226, -0.008364, 0.742, -0.008364, 0.9968, -0.008364, 0.9968, -0.008364, 0.003226, -0.008364, 0.003226, -0.008364, 0.9968, -0.008364, 0.9968, -0.008364, 0.9968, -0.008364, 0.9968, -0.008364, 0.7421, 0.5, 0.9968, -0.008364, 0.9968, -0.008364, 0.742, -0.008364, 0.003226, 0.5, 0.003226, -0.008364, 0.003226, -0.008364, 0.9968, -0.008364, 0.9968, -0.008364, 0.003226, 1.008, 0.9968, 1.008, 0.003226, 1.008, 0.003226, 1.008, 0.5, 1.008, 0.9968, 0.7541, 0.9968, 0.7541, 0.003226, 1.008, 0.003226, 1.008, 0.9968, -0.008364, 0.9968, -0.008364, 0.003226, 0.5, 0.003226, 0.5, 0.9968, 0.5, 0.003226, -0.008364, 0.003226, -0.008364, 0.003226, 0.5, 0.003226, 0.7223, 0.9968, 0.7223, 0.003226, 0.7541, 0.003226, 0.7541, 0.9968, 0.627, 0.9968, 0.5, 0.003226, 0.627, 0.003226, 0.7541, 0.9968, 1.008, 0.9968, 1.008, 0.003226, 0.7541, 0.003226, -0.008364, 0.9968, 0.5, 0.9968, 0.5, 0.003226, -0.008364, 0.003226, 0.5, 0.003226, 0.5, 0.003226, -0.008364, 0.003226, -0.008364, 0.003226, 0.7223, 0.9968, 0.7541, 0.9968, 0.7541, 0.003226, 0.7223, 0.003226, 0.5, 0.9968, 0.627, 0.003226, 0.5, 0.003226, 1.008, 0.003226, 1.008, 0.003226, 1.008, 0.003226, 1.008, 0.003226, 1.008, 0.9968, 1.008, 0.9968, 0.7541, 0.9968, 0.7541, 0.9968, 0.627, 0.9968, 0.627, 0.9968, 0.5, 0.9968, 0.5, 0.003226, 0.5, 0.003226, 0.627, 0.003226, 0.627, 0.003226, -0.008364, 0.003226, -0.008364, 0.003226, 0.5, 0.003226, 0.5, 0.003226, 0.5, 0.9968, 0.5, 0.9968, -0.008364, 0.9968, -0.008364, 0.9968, 0.5, 0.003226, 0.5, 0.003226, 0.5, 0.003226, 0.5, 0.003226, -0.008364, 0.9968, -0.008364, 0.9968, -0.008364, 0.003226, -0.008364, 0.003226, -0.008364, 0.003226, -0.008364, 0.003226, -0.008364, 0.003226, -0.008364, 0.003226, 0.7541, 0.003226, 0.7541, 0.003226, 1.008, 0.003226, 1.008, 0.003226, 0.7223, 0.003226, 0.7223, 0.003226, 0.7541, 0.003226, 0.7541, 0.003226, -0.008364, 0.003226, -0.008364, 0.003226, 0.5, 0.003226, 0.5, 0.003226, -0.008364, 0.003226, -0.008364, 0.003226, -0.008364, 0.003226, -0.008364, 0.003226, 0.5, 0.003226, 0.5, 0.003226, -0.008364, 0.003226, -0.008364, 0.003226, 0.5, 0.003226, 0.5, 0.003226, 0.5, 0.003226, 0.5, 0.003226, 1.008, 0.003226, 1.008, 0.003226, 1.008, 0.9968, 1.008, 0.9968, 1.008, 0.9968, 1.008, 0.9968, 1.008, 0.003226, 1.008, 0.003226, 1.008, 0.9968, 1.008, 0.9968, 1.008, 0.9968, 1.008, 0.9968, 1.008, 0.003226, 1.008, 0.003226, 1.008, 0.9968, 1.008, 0.9968, 1.008, 0.9968, 1.008, 0.9968, 1.008, 0.9968, 1.008, 0.9968, 1.008, 0.003226, 1.008, 0.003226, 1.008, 0.9968, 1.008, 0.9968, 0.5, 0.003226, 0.5, 0.003226, 0.5, 0.003226, 0.5, 0.003226, -0.008364, 0.003226, -0.008364, 0.003226, -0.008364, 0.003226, -0.008364, 0.003226, -0.008364, 0.003226, -0.008364, 0.003226, 0.5, 0.003226, 0.5, 0.003226, 0.7223, 0.003226, 0.7223, 0.003226, 0.7541, 0.003226, 0.7541, 0.003226, 0.7541, 0.003226, 0.7541, 0.003226, 1.008, 0.003226, 1.008, 0.003226, -0.008364, 0.003226, -0.008364, 0.003226, -0.008364, 0.003226, -0.008364, 0.003226, -0.008364, 0.9968, -0.008364, 0.9968, -0.008364, 0.003226, -0.008364, 0.003226, 0.5, 0.003226, 0.5, 0.003226, 0.5, 0.003226, 0.5, 0.003226, 0.5, 0.9968, 0.5, 0.9968, -0.008364, 0.9968, -0.008364, 0.9968, 0.5, 0.003226, 0.5, 0.003226, 0.627, 0.003226, 0.627, 0.003226, 0.5, 0.9968, 0.627, 0.9968, 0.5, 0.9968, 1.008, 0.9968, 1.008, 0.9968, 0.7541, 0.9968, 0.7541, 0.9968, 1.008, 0.003226, 1.008, 0.003226, 1.008, 0.003226, 1.008, 0.003226, 0.7223, 0.9968, 0.7541, 0.9968, 0.7541, 0.9968, 0.7223, 0.9968, 0.7223, 0.9968, 0.7223, 0.9968, 0.7541, 0.9968, 0.7541, 0.9968, 0.627, 0.9968, 0.627, 0.9968, 0.6906, 0.9968, 0.6906, 0.9968, 0.627, 0.9968, 0.6906, 0.9968, 0.6906, 0.9968, 0.627, 0.9968, 0.627, 0.003226, 0.627, 0.003226, 0.6906, 0.003226, 0.6906, 0.003226, 0.627, 0.003226, 0.627, 0.003226, 0.6906, 0.003226, 0.6906, 0.003226, 0.627, 0.9968, 0.6906, 0.9968, 0.6906, 0.003226, 0.627, 0.003226, 0.627, 0.9968, 0.627, 0.003226, 0.6906, 0.003226, 0.6906, 0.9968, 0.6906, 0.9968, 0.6906, 0.9968, 0.7223, 0.9968, 0.6906, 0.9968, 0.7223, 0.9968, 0.6906, 0.9968, 0.6906, 0.003226, 0.6906, 0.003226, 0.7223, 0.003226, 0.7223, 0.003226, 0.6906, 0.003226, 0.6906, 0.003226, 0.7223, 0.003226, 0.7223, 0.003226, 0.6906, 0.9968, 0.7223, 0.9968, 0.7223, 0.003226, 0.6906, 0.003226, 0.6906, 0.9968, 0.6906, 0.003226, 0.7223, 0.003226, 0.7223, 0.9968, 0.7223, 0.9968, 0.7223, 0.9968, 0.6906, 0.9968, 0.7223, 0.9968, 0.6906, 0.9968, 0.7223, 0.9968, 0.7541, 0.9968, 1.008, 0.9968, 1.008, 0.003226, 0.7541, 0.003226, -0.008364, 0.9968, 0.5, 0.9968, 0.5, 0.003226, -0.008364, 0.003226, 0.5, 0.003226, 0.5, 0.003226, -0.008364, 0.003226, -0.008364, 0.003226, 0.7223, 0.9968, 0.7541, 0.9968, 0.7541, 0.003226, 0.7223, 0.003226, 0.627, 0.9968, 0.627, 0.003226, 0.5, 0.003226, 0.7541, 0.9968, 0.7541, 0.003226, 1.008, 0.003226, 1.008, 0.9968, -0.008364, 0.9968, -0.008364, 0.003226, 0.5, 0.003226, 0.5, 0.9968, 0.5, 0.003226, -0.008364, 0.003226, -0.008364, 0.003226, 0.5, 0.003226, 0.7223, 0.9968, 0.7223, 0.003226, 0.7541, 0.003226, 0.7541, 0.9968, 0.5, 0.9968, 0.5, 0.003226, 0.627, 0.003226, 1.008, 0.003226, 1.008, 0.003226, 1.008, 0.003226, 1.008, 0.003226, 1.008, 0.9968, 0.7541, 0.9968, 0.7541, 0.9968, 1.008, 0.9968, 0.627, 0.9968, 0.5, 0.9968, 0.627, 0.9968, 0.5, 0.003226, 0.627, 0.003226, 0.627, 0.003226, 0.5, 0.003226, -0.008364, 0.003226, 0.5, 0.003226, 0.5, 0.003226, -0.008364, 0.003226, 0.5, 0.9968, -0.008364, 0.9968, -0.008364, 0.9968, 0.5, 0.9968, 0.5, 0.003226, 0.5, 0.003226, 0.5, 0.003226, 0.5, 0.003226, -0.008364, 0.9968, -0.008364, 0.003226, -0.008364, 0.003226, -0.008364, 0.9968, -0.008364, 0.003226, -0.008364, 0.003226, -0.008364, 0.003226, -0.008364, 0.003226, 0.7541, 0.003226, 1.008, 0.003226, 1.008, 0.003226, 0.7541, 0.003226, 0.7223, 0.003226, 0.7541, 0.003226, 0.7541, 0.003226, 0.7223, 0.003226, -0.008364, 0.003226, 0.5, 0.003226, 0.5, 0.003226, -0.008364, 0.003226, -0.008364, 0.003226, -0.008364, 0.003226, -0.008364, 0.003226, -0.008364, 0.003226, 0.5, 0.003226, -0.008364, 0.003226, -0.008364, 0.003226, 0.5, 0.003226, 0.5, 0.003226, 0.5, 0.003226, 0.5, 0.003226, 0.5, 0.003226, 1.008, 0.003226, 1.008, 0.9968, 1.008, 0.9968, 1.008, 0.003226, 1.008, 0.9968, 1.008, 0.003226, 1.008, 0.003226, 1.008, 0.9968, 1.008, 0.9968, 1.008, 0.9968, 1.008, 0.9968, 1.008, 0.9968, 1.008, 0.003226, 1.008, 0.9968, 1.008, 0.9968, 1.008, 0.003226, 1.008, 0.9968, 1.008, 0.9968, 1.008, 0.9968, 1.008, 0.9968, 1.008, 0.003226, 1.008, 0.9968, 1.008, 0.9968, 1.008, 0.003226, 0.5, 0.003226, 0.5, 0.003226, 0.5, 0.003226, 0.5, 0.003226, -0.008364, 0.003226, -0.008364, 0.003226, -0.008364, 0.003226, -0.008364, 0.003226, -0.008364, 0.003226, 0.5, 0.003226, 0.5, 0.003226, -0.008364, 0.003226, 0.7223, 0.003226, 0.7541, 0.003226, 0.7541, 0.003226, 0.7223, 0.003226, 0.7541, 0.003226, 1.008, 0.003226, 1.008, 0.003226, 0.7541, 0.003226, -0.008364, 0.003226, -0.008364, 0.003226, -0.008364, 0.003226, -0.008364, 0.003226, -0.008364, 0.9968, -0.008364, 0.003226, -0.008364, 0.003226, -0.008364, 0.9968, 0.5, 0.003226, 0.5, 0.003226, 0.5, 0.003226, 0.5, 0.003226, 0.5, 0.9968, -0.008364, 0.9968, -0.008364, 0.9968, 0.5, 0.9968, 0.5, 0.003226, 0.627, 0.003226, 0.627, 0.003226, 0.5, 0.003226, 0.5, 0.9968, 0.5, 0.9968, 0.627, 0.9968, 1.008, 0.9968, 0.7541, 0.9968, 0.7541, 0.9968, 1.008, 0.9968, 1.008, 0.003226, 1.008, 0.003226, 1.008, 0.003226, 1.008, 0.003226, 0.7223, 0.9968, 0.7223, 0.9968, 0.7541, 0.9968, 0.7541, 0.9968, 0.7223, 0.9968, 0.7541, 0.9968, 0.7541, 0.9968, 0.7223, 0.9968, 0.627, 0.9968, 0.6906, 0.9968, 0.6906, 0.9968, 0.627, 0.9968, 0.627, 0.9968, 0.627, 0.9968, 0.6906, 0.9968, 0.6906, 0.9968, 0.627, 0.003226, 0.6906, 0.003226, 0.6906, 0.003226, 0.627, 0.003226, 0.627, 0.003226, 0.6906, 0.003226, 0.6906, 0.003226, 0.627, 0.003226, 0.627, 0.9968, 0.627, 0.003226, 0.6906, 0.003226, 0.6906, 0.9968, 0.627, 0.9968, 0.6906, 0.9968, 0.6906, 0.003226, 0.627, 0.003226, 0.6906, 0.9968, 0.7223, 0.9968, 0.6906, 0.9968, 0.6906, 0.9968, 0.6906, 0.9968, 0.7223, 0.9968, 0.6906, 0.003226, 0.7223, 0.003226, 0.7223, 0.003226, 0.6906, 0.003226, 0.6906, 0.003226, 0.7223, 0.003226, 0.7223, 0.003226, 0.6906, 0.003226, 0.6906, 0.9968, 0.6906, 0.003226, 0.7223, 0.003226, 0.7223, 0.9968, 0.6906, 0.9968, 0.7223, 0.9968, 0.7223, 0.003226, 0.6906, 0.003226, 0.7223, 0.9968, 0.6906, 0.9968, 0.7223, 0.9968, 0.7223, 0.9968, 0.7223, 0.9968, 0.6906, 0.9968, -0.008364, 0.9968, 1.008, 0.9968, 1.008, 0.003226, -0.008364, 0.003226, -0.008364, 0.9968, -0.008364, 0.9968, 1.008, 0.9968, 1.008, 0.9968, -0.008364, 0.9968, -0.008364, 0.9968, 1.008, 0.9968, 1.008, 0.9968, -0.008364, 0.9968, -0.008364, 0.003226, 1.008, 0.003226, 1.008, 0.9968, -0.008364, 0.9968, 1.008, 0.9968, 1.008, 0.9968, -0.008364, 0.9968, -0.008364, 0.9968, 1.008, 0.9968, 1.008, 0.9968, -0.008364, 0.9968, -0.008364, 0.003226, 1.008, 0.003226, 1.008, 0.003226, -0.008364, 0.003226, -0.008364, 0.9968, -0.008364, 0.9968, -0.008364, 0.9968, -0.008364, 0.9968, 1.008, 0.9968, -0.008364, 0.9968, -0.008364, 0.9968, 1.008, 0.9968, 1.008, 0.9968, 1.008, 0.9968, 1.008, 0.9968, 1.008, 0.9968, 1.008, 0.003226, 1.008, 0.9968, 1.008, 0.9968, 1.008, 0.003226, -0.008364, 0.9968, -0.008364, 0.003226, -0.008364, 0.003226, -0.008364, 0.9968, 1.008, 0.9968, 1.008, 0.9968, 1.008, 0.9968, 1.008, 0.9968, -0.008364, 0.9968, -0.008364, 0.9968, -0.008364, 0.9968, -0.008364, 0.9968])
me_rifle_butt_000.materials.append(mat_rifle_butt_000)
me_rifle_butt_000.materials.append(mat_rifle_trigger_000)
me_rifle_butt_000.materials.append(mat_grip_000)
me_rifle_butt_000.materials.append(mat_rifle_barrel_000)
me_rifle_butt_000.materials.append(mat_barrel_000)
me_rifle_butt_000.materials.append(mat_trigger_001)
me_rifle_butt_000.use_remesh_preserve_volume = False
me_rifle_butt_000.use_remesh_preserve_attributes = False
me_rifle_butt_000.use_mirror_vertex_groups = False
me_rifle_butt_000.update()
arm_armature_001 = bpy.data.armatures.new('Armature.001')  # bones are not reproduced

# ---- objects
ob_hemi = bpy.data.objects.new('Hemi', light_hemi)
ob_rifle_amature = bpy.data.objects.new('rifle_amature', arm_armature_001)
ob_rifle_butt_000 = bpy.data.objects.new('rifle_butt.000', me_rifle_butt_000)
ob_camera = bpy.data.objects.new('Camera', cam_camera)

# ---- transforms, parenting, visibility, modifiers, constraints
ob_hemi.location = (0.0, 4.0, 8.0)
ob_hemi.lineart.crease_threshold = 0.0
ob_rifle_amature.location = (0.0, 0.0, 0.0)
ob_rifle_amature.hide_viewport = True
ob_rifle_amature.lineart.crease_threshold = 0.0
ob_rifle_butt_000.parent = ob_rifle_amature
ob_rifle_butt_000.location = (0.05, 0.2192, 0.2383)
ob_rifle_butt_000.rotation_euler = (0.005531, -0.0006124, 0.002177)
ob_rifle_butt_000.scale = (0.9874, 0.9403, 0.996)
ob_rifle_butt_000.lineart.crease_threshold = 0.0
_vg = ob_rifle_butt_000.vertex_groups.new(name='rifle_grip_housing_chamber_trigger.000')
_vg.add([0, 1, 2, 3, 4, 5, 6, 7, 8, 9, 10, 11, 12, 13, 14, 15, 16, 17, 18, 19], 1.0, 'REPLACE')
_vg = ob_rifle_butt_000.vertex_groups.new(name='trigger_housing.000')
_vg.add([20, 21, 22, 23, 24, 25, 26, 27, 28, 29, 30, 31, 32, 33, 34, 35, 36, 37, 38, 39, 40, 41, 42, 43, 44, 45, 46, 47, 48, 49, 50, 51, 52, 53, 54, 55, 56, 57, 58, 59, 60, 61, 62, 63, 64, 65, 66, 67, 68, 69, 70, 71], 1.0, 'REPLACE')
_vg = ob_rifle_butt_000.vertex_groups.new(name='rifle_grip.000')
_vg.add([72, 73, 74, 75, 76, 77, 78, 79, 80, 81, 82, 83, 84, 85, 86, 87], 1.0, 'REPLACE')
_vg = ob_rifle_butt_000.vertex_groups.new(name='rifle_chamber.000')
_vg.add([88, 89, 90, 91, 92, 93, 94, 95, 96, 97, 98, 99, 100, 101, 102, 103, 104, 105, 106, 107, 108, 109, 110, 111, 112, 113, 114, 115, 116, 117, 118, 119, 120, 121, 122, 123, 124, 125, 126, 127, 128, 129, 130, 131, 132, 133, 134, 135, 136, 137, 138, 139, 140, 141, 142, 143, 144, 145, 146, 147, 148, 149, 150, 151, 152, 153, 154, 155, 156, 157, 158, 159, 160, 161, 162, 163, 164, 165, 166, 167, 168, 169, 170, 171, 172, 173, 174, 175, 176, 177, 178, 179, 180, 181, 182, 183, 184, 185, 186, 187, 188, 189, 190, 191, 192, 193, 194, 195, 196, 197, 198, 199, 200, 201, 202, 203, 204, 205], 1.0, 'REPLACE')
_vg = ob_rifle_butt_000.vertex_groups.new(name='rifle_barrel.000')
_vg.add([206, 207, 208, 209, 210, 211, 212, 213, 214, 215, 216, 217, 218, 219, 220, 221, 222, 223, 224, 225, 226, 227, 228, 229, 230, 231, 232, 233, 234, 235, 236, 237, 238, 239, 240, 241, 242, 243, 244, 245, 246, 247, 248, 249, 250, 251, 252, 253, 254, 255, 256, 257, 258, 259, 260, 261, 262, 263, 264, 265, 266, 267, 268, 269, 270, 271, 272, 273, 274, 275, 276, 277, 278, 279, 280, 281, 282, 283, 284, 285, 286, 287, 288, 289, 290, 291, 292, 293, 294, 295, 296, 297, 298, 299, 300, 301, 302, 303, 304, 305, 306, 307, 308, 309, 310, 311, 312, 313, 314, 315, 316, 317, 318, 319, 320, 321], 1.0, 'REPLACE')
_vg = ob_rifle_butt_000.vertex_groups.new(name='rifle_grip_housing_chamber_trigger.000')
_vg.add([0, 1, 2, 3, 4, 5, 6, 7, 8, 9, 10, 11, 12, 13, 14, 15, 16, 17, 18, 19, 20, 21, 22, 23, 24, 25, 26, 27, 28, 29, 30, 31, 32, 33, 34, 35, 36, 37, 38, 39, 40, 41, 42, 43, 44, 45, 46, 47, 48, 49, 50, 51, 52, 53, 54, 55, 56, 57, 58, 59, 60, 61, 62, 63, 64, 65, 66, 67, 68, 69, 70, 71, 72, 73, 74, 75, 76, 77, 78, 79, 80, 81, 82, 83, 84, 85, 86, 87, 88, 89, 90, 91, 92, 93, 94, 95, 96, 97, 98, 99, 100, 101, 102, 103, 104, 105, 106, 107, 108, 109, 110, 111, 112, 113, 114, 115, 116, 117, 118, 119, 120, 121, 122, 123, 124, 125, 126, 127, 128, 129, 130, 131, 132, 133, 134, 135, 136, 137, 138, 139, 140, 141, 142, 143, 144, 145, 146, 147, 148, 149, 150, 151, 152, 153, 154, 155, 156, 157, 158, 159, 160, 161, 162, 163, 164, 165, 166, 167, 168, 169, 170, 171, 172, 173, 174, 175, 176, 177, 178, 179, 180, 181, 182, 183, 184, 185, 186, 187, 188, 189, 190, 191, 192, 193, 194, 195, 196, 197, 198, 199, 200, 201, 202, 203, 204, 205, 322, 323, 324, 325, 326, 327, 328, 329, 330, 331, 332, 333, 334, 335, 336, 337], 1.0, 'REPLACE')
_vg = ob_rifle_butt_000.vertex_groups.new(name='rifle_trigger.000')
_vg.add([322, 323, 324, 325, 326, 327, 328, 329, 330, 331, 332, 333, 334, 335, 336, 337], 1.0, 'REPLACE')
_m = ob_rifle_butt_000.modifiers.new('Armature', 'ARMATURE')
_m.object = ob_rifle_amature
ob_camera.location = (4.102, 0.1932, 1.261)
ob_camera.rotation_euler = (1.433, -6.446e-05, 1.148)
ob_camera.lock_rotations_4d = False
ob_camera.empty_display_type = 'ARROWS'
ob_camera.color = (0.0, 0.0, 0.0, 0.0)
ob_camera.display_type = 'WIRE'
ob_camera.lineart.crease_threshold = 0.0

# ---- collection membership
col_collection_1.objects.link(ob_hemi)
col_collection_1.objects.link(ob_rifle_amature)
col_collection_1.objects.link(ob_rifle_butt_000)
col_collection_1.objects.link(ob_camera)

# ---- scene / render settings (as saved in the file)
scene.camera = ob_camera
scene.frame_start = 1; scene.frame_end = 30; scene.frame_set(29)
scene.render.engine = 'BLENDER_EEVEE_NEXT'
scene.render.resolution_percentage = 50
scene.render.dither_intensity = 0.0
scene.cycles.use_denoising = False
scene.cycles.samples = 128
scene.cycles.sampling_pattern = 'TABULATED_SOBOL'
scene.cycles.light_sampling_threshold = 0.0
scene.cycles.use_adaptive_sampling = False
scene.cycles.use_light_tree = False
scene.cycles.blur_glossy = 0.0
scene.cycles.sample_clamp_indirect = 0.0
scene.view_settings.view_transform = 'Standard'
scene.unit_settings.scale_length = 0.25
bpy.context.view_layer.update()

